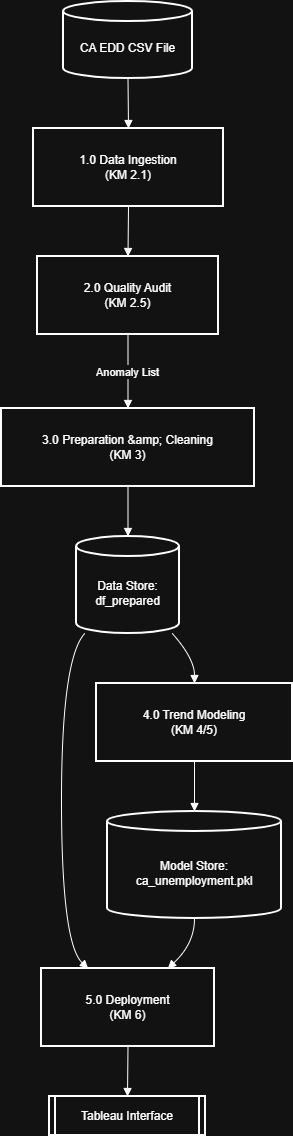

The diagram above was exported from draw.io. Its source (the exported page's mxGraphModel, read from the mxfile embedded in the PNG):
<mxGraphModel dx="1442" dy="784" grid="1" gridSize="10" guides="1" tooltips="1" connect="1" arrows="1" fold="1" page="1" pageScale="1" pageWidth="850" pageHeight="1100" math="0" shadow="0">
  <root>
    <mxCell id="0" />
    <mxCell id="1" parent="0" />
    <mxCell id="ZI7gyP-pL_QEByLFYqW6-1" parent="1" style="shape=cylinder3;boundedLbl=1;backgroundOutline=1;size=10;strokeWidth=2;whiteSpace=wrap;" value="CA EDD CSV File" vertex="1">
      <mxGeometry height="77" width="129" x="82" y="20" as="geometry" />
    </mxCell>
    <mxCell id="ZI7gyP-pL_QEByLFYqW6-2" parent="1" style="shape=cylinder3;boundedLbl=1;backgroundOutline=1;size=10;strokeWidth=2;whiteSpace=wrap;" value="Data Store: &#10;df_prepared" vertex="1">
      <mxGeometry height="97" width="103" x="95" y="555" as="geometry" />
    </mxCell>
    <mxCell id="ZI7gyP-pL_QEByLFYqW6-3" parent="1" style="shape=cylinder3;boundedLbl=1;backgroundOutline=1;size=10;strokeWidth=2;whiteSpace=wrap;" value="Model Store: &#10;ca_unemployment.pkl" vertex="1">
      <mxGeometry height="107" width="174" x="126" y="830" as="geometry" />
    </mxCell>
    <mxCell id="ZI7gyP-pL_QEByLFYqW6-4" parent="1" style="strokeWidth=2;shape=process;whiteSpace=wrap;size=0.04;" value="Tableau Interface" vertex="1">
      <mxGeometry height="39" width="156" x="68" y="1115" as="geometry" />
    </mxCell>
    <mxCell id="ZI7gyP-pL_QEByLFYqW6-5" parent="1" style="whiteSpace=wrap;strokeWidth=2;" value="1.0 Data Ingestion &#10;(KM 2.1)" vertex="1">
      <mxGeometry height="78" width="190" x="52" y="147" as="geometry" />
    </mxCell>
    <mxCell id="ZI7gyP-pL_QEByLFYqW6-6" parent="1" style="whiteSpace=wrap;strokeWidth=2;" value="2.0 Quality Audit &#10;(KM 2.5)" vertex="1">
      <mxGeometry height="78" width="181" x="56" y="275" as="geometry" />
    </mxCell>
    <mxCell id="ZI7gyP-pL_QEByLFYqW6-7" parent="1" style="whiteSpace=wrap;strokeWidth=2;" value="3.0 Preparation &amp;amp; Cleaning &#10;(KM 3)" vertex="1">
      <mxGeometry height="78" width="253" x="20" y="427" as="geometry" />
    </mxCell>
    <mxCell id="ZI7gyP-pL_QEByLFYqW6-8" parent="1" style="whiteSpace=wrap;strokeWidth=2;" value="4.0 Trend Modeling &#10;(KM 4/5)" vertex="1">
      <mxGeometry height="78" width="196" x="115" y="702" as="geometry" />
    </mxCell>
    <mxCell id="ZI7gyP-pL_QEByLFYqW6-9" parent="1" style="whiteSpace=wrap;strokeWidth=2;" value="5.0 Deployment &#10;(KM 6)" vertex="1">
      <mxGeometry height="78" width="173" x="60" y="987" as="geometry" />
    </mxCell>
    <mxCell id="ZI7gyP-pL_QEByLFYqW6-10" edge="1" parent="1" source="ZI7gyP-pL_QEByLFYqW6-1" style="curved=1;startArrow=none;endArrow=block;exitX=0.5;exitY=1;entryX=0.5;entryY=0;rounded=0;" target="ZI7gyP-pL_QEByLFYqW6-5" value="">
      <mxGeometry relative="1" as="geometry">
        <Array as="points" />
      </mxGeometry>
    </mxCell>
    <mxCell id="ZI7gyP-pL_QEByLFYqW6-11" edge="1" parent="1" source="ZI7gyP-pL_QEByLFYqW6-5" style="curved=1;startArrow=none;endArrow=block;exitX=0.5;exitY=1;entryX=0.5;entryY=0;rounded=0;" target="ZI7gyP-pL_QEByLFYqW6-6" value="">
      <mxGeometry relative="1" as="geometry">
        <Array as="points" />
      </mxGeometry>
    </mxCell>
    <mxCell id="ZI7gyP-pL_QEByLFYqW6-12" edge="1" parent="1" source="ZI7gyP-pL_QEByLFYqW6-6" style="curved=1;startArrow=none;endArrow=block;exitX=0.5;exitY=1;entryX=0.5;entryY=0;rounded=0;" target="ZI7gyP-pL_QEByLFYqW6-7" value="Anomaly List">
      <mxGeometry relative="1" as="geometry">
        <Array as="points" />
      </mxGeometry>
    </mxCell>
    <mxCell id="ZI7gyP-pL_QEByLFYqW6-13" edge="1" parent="1" source="ZI7gyP-pL_QEByLFYqW6-7" style="curved=1;startArrow=none;endArrow=block;exitX=0.5;exitY=1;entryX=0.5;entryY=0;rounded=0;" target="ZI7gyP-pL_QEByLFYqW6-2" value="">
      <mxGeometry relative="1" as="geometry">
        <Array as="points" />
      </mxGeometry>
    </mxCell>
    <mxCell id="ZI7gyP-pL_QEByLFYqW6-14" edge="1" parent="1" source="ZI7gyP-pL_QEByLFYqW6-2" style="curved=1;startArrow=none;endArrow=block;exitX=0.93;exitY=1;entryX=0.5;entryY=0;rounded=0;" target="ZI7gyP-pL_QEByLFYqW6-8" value="">
      <mxGeometry relative="1" as="geometry">
        <Array as="points">
          <mxPoint x="213" y="677" />
        </Array>
      </mxGeometry>
    </mxCell>
    <mxCell id="ZI7gyP-pL_QEByLFYqW6-15" edge="1" parent="1" source="ZI7gyP-pL_QEByLFYqW6-8" style="curved=1;startArrow=none;endArrow=block;exitX=0.5;exitY=1;entryX=0.5;entryY=0;rounded=0;" target="ZI7gyP-pL_QEByLFYqW6-3" value="">
      <mxGeometry relative="1" as="geometry">
        <Array as="points" />
      </mxGeometry>
    </mxCell>
    <mxCell id="ZI7gyP-pL_QEByLFYqW6-16" edge="1" parent="1" source="ZI7gyP-pL_QEByLFYqW6-2" style="curved=1;startArrow=none;endArrow=block;exitX=0.08;exitY=1;entryX=0.27;entryY=0;rounded=0;" target="ZI7gyP-pL_QEByLFYqW6-9" value="">
      <mxGeometry relative="1" as="geometry">
        <Array as="points">
          <mxPoint x="80" y="677" />
          <mxPoint x="80" y="962" />
        </Array>
      </mxGeometry>
    </mxCell>
    <mxCell id="ZI7gyP-pL_QEByLFYqW6-17" edge="1" parent="1" source="ZI7gyP-pL_QEByLFYqW6-3" style="curved=1;startArrow=none;endArrow=block;exitX=0.5;exitY=1;entryX=0.73;entryY=0;rounded=0;" target="ZI7gyP-pL_QEByLFYqW6-9" value="">
      <mxGeometry relative="1" as="geometry">
        <Array as="points">
          <mxPoint x="213" y="962" />
        </Array>
      </mxGeometry>
    </mxCell>
    <mxCell id="ZI7gyP-pL_QEByLFYqW6-18" edge="1" parent="1" source="ZI7gyP-pL_QEByLFYqW6-9" style="curved=1;startArrow=none;endArrow=block;exitX=0.5;exitY=1;entryX=0.5;entryY=-0.01;rounded=0;" target="ZI7gyP-pL_QEByLFYqW6-4" value="">
      <mxGeometry relative="1" as="geometry">
        <Array as="points" />
      </mxGeometry>
    </mxCell>
  </root>
</mxGraphModel>